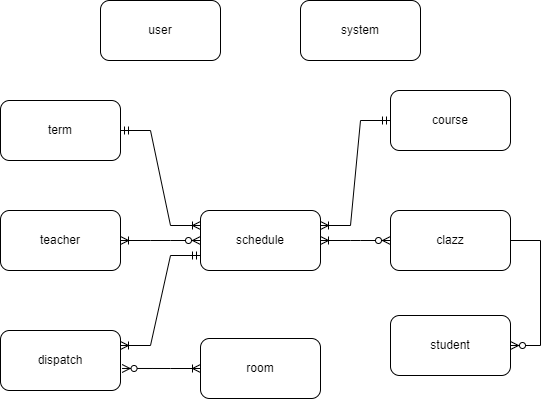

The diagram above was exported from draw.io. Its source (the exported page's mxGraphModel, read from the mxfile embedded in the PNG):
<mxGraphModel dx="1278" dy="649" grid="1" gridSize="10" guides="1" tooltips="1" connect="1" arrows="1" fold="1" page="1" pageScale="1" pageWidth="827" pageHeight="1169" math="0" shadow="0">
  <root>
    <mxCell id="0" />
    <mxCell id="1" parent="0" />
    <mxCell id="2AB8hQOutOzofuAwouG8-1" value="system" style="whiteSpace=wrap;html=1;rounded=1;" parent="1" vertex="1">
      <mxGeometry x="470" y="240" width="120" height="60" as="geometry" />
    </mxCell>
    <mxCell id="2AB8hQOutOzofuAwouG8-2" value="term" style="whiteSpace=wrap;html=1;rounded=1;" parent="1" vertex="1">
      <mxGeometry x="170" y="340" width="120" height="60" as="geometry" />
    </mxCell>
    <mxCell id="2AB8hQOutOzofuAwouG8-3" value="schedule" style="whiteSpace=wrap;html=1;rounded=1;" parent="1" vertex="1">
      <mxGeometry x="370" y="450" width="120" height="60" as="geometry" />
    </mxCell>
    <mxCell id="2AB8hQOutOzofuAwouG8-4" value="course" style="whiteSpace=wrap;html=1;rounded=1;" parent="1" vertex="1">
      <mxGeometry x="560" y="330" width="120" height="60" as="geometry" />
    </mxCell>
    <mxCell id="2AB8hQOutOzofuAwouG8-5" value="teacher" style="whiteSpace=wrap;html=1;rounded=1;" parent="1" vertex="1">
      <mxGeometry x="170" y="450" width="120" height="60" as="geometry" />
    </mxCell>
    <mxCell id="2AB8hQOutOzofuAwouG8-6" value="room" style="whiteSpace=wrap;html=1;rounded=1;" parent="1" vertex="1">
      <mxGeometry x="370" y="578" width="120" height="60" as="geometry" />
    </mxCell>
    <mxCell id="2AB8hQOutOzofuAwouG8-7" value="student" style="whiteSpace=wrap;html=1;rounded=1;" parent="1" vertex="1">
      <mxGeometry x="560" y="555" width="120" height="60" as="geometry" />
    </mxCell>
    <mxCell id="2AB8hQOutOzofuAwouG8-8" value="dispatch" style="whiteSpace=wrap;html=1;rounded=1;" parent="1" vertex="1">
      <mxGeometry x="170" y="570" width="120" height="60" as="geometry" />
    </mxCell>
    <mxCell id="2AB8hQOutOzofuAwouG8-9" value="clazz" style="whiteSpace=wrap;html=1;rounded=1;" parent="1" vertex="1">
      <mxGeometry x="560" y="450" width="120" height="60" as="geometry" />
    </mxCell>
    <mxCell id="2AB8hQOutOzofuAwouG8-16" value="" style="edgeStyle=entityRelationEdgeStyle;fontSize=12;html=1;endArrow=ERzeroToMany;endFill=1;rounded=0;entryX=1;entryY=0.5;entryDx=0;entryDy=0;" parent="1" source="2AB8hQOutOzofuAwouG8-9" target="2AB8hQOutOzofuAwouG8-7" edge="1">
      <mxGeometry width="100" height="100" relative="1" as="geometry">
        <mxPoint x="410" y="480" as="sourcePoint" />
        <mxPoint x="510" y="380" as="targetPoint" />
      </mxGeometry>
    </mxCell>
    <mxCell id="2AB8hQOutOzofuAwouG8-19" value="" style="edgeStyle=entityRelationEdgeStyle;fontSize=12;html=1;endArrow=ERoneToMany;startArrow=ERzeroToMany;rounded=0;entryX=1;entryY=0.5;entryDx=0;entryDy=0;exitX=0;exitY=0.5;exitDx=0;exitDy=0;" parent="1" source="2AB8hQOutOzofuAwouG8-3" target="2AB8hQOutOzofuAwouG8-5" edge="1">
      <mxGeometry width="100" height="100" relative="1" as="geometry">
        <mxPoint x="410" y="480" as="sourcePoint" />
        <mxPoint x="510" y="380" as="targetPoint" />
      </mxGeometry>
    </mxCell>
    <mxCell id="2AB8hQOutOzofuAwouG8-20" value="" style="edgeStyle=entityRelationEdgeStyle;fontSize=12;html=1;endArrow=ERoneToMany;startArrow=ERzeroToMany;rounded=0;entryX=1;entryY=0.5;entryDx=0;entryDy=0;exitX=0;exitY=0.5;exitDx=0;exitDy=0;" parent="1" source="2AB8hQOutOzofuAwouG8-9" target="2AB8hQOutOzofuAwouG8-3" edge="1">
      <mxGeometry width="100" height="100" relative="1" as="geometry">
        <mxPoint x="454" y="570" as="sourcePoint" />
        <mxPoint x="374" y="570" as="targetPoint" />
      </mxGeometry>
    </mxCell>
    <mxCell id="2AB8hQOutOzofuAwouG8-24" value="" style="edgeStyle=entityRelationEdgeStyle;fontSize=12;html=1;endArrow=ERoneToMany;startArrow=ERmandOne;rounded=0;exitX=0;exitY=0.5;exitDx=0;exitDy=0;entryX=1;entryY=0.25;entryDx=0;entryDy=0;" parent="1" source="2AB8hQOutOzofuAwouG8-4" target="2AB8hQOutOzofuAwouG8-3" edge="1">
      <mxGeometry width="100" height="100" relative="1" as="geometry">
        <mxPoint x="380" y="505" as="sourcePoint" />
        <mxPoint x="300" y="595" as="targetPoint" />
      </mxGeometry>
    </mxCell>
    <mxCell id="2AB8hQOutOzofuAwouG8-25" value="" style="edgeStyle=entityRelationEdgeStyle;fontSize=12;html=1;endArrow=ERoneToMany;startArrow=ERmandOne;rounded=0;exitX=1;exitY=0.5;exitDx=0;exitDy=0;entryX=0;entryY=0.25;entryDx=0;entryDy=0;" parent="1" source="2AB8hQOutOzofuAwouG8-2" target="2AB8hQOutOzofuAwouG8-3" edge="1">
      <mxGeometry width="100" height="100" relative="1" as="geometry">
        <mxPoint x="570" y="370" as="sourcePoint" />
        <mxPoint x="500" y="475" as="targetPoint" />
      </mxGeometry>
    </mxCell>
    <mxCell id="2AB8hQOutOzofuAwouG8-26" value="" style="edgeStyle=entityRelationEdgeStyle;fontSize=12;html=1;endArrow=ERoneToMany;startArrow=ERzeroToMany;rounded=0;entryX=0;entryY=0.5;entryDx=0;entryDy=0;exitX=1.013;exitY=0.633;exitDx=0;exitDy=0;exitPerimeter=0;" parent="1" source="2AB8hQOutOzofuAwouG8-8" target="2AB8hQOutOzofuAwouG8-6" edge="1">
      <mxGeometry width="100" height="100" relative="1" as="geometry">
        <mxPoint x="410" y="480" as="sourcePoint" />
        <mxPoint x="510" y="380" as="targetPoint" />
      </mxGeometry>
    </mxCell>
    <mxCell id="2AB8hQOutOzofuAwouG8-27" value="user" style="whiteSpace=wrap;html=1;rounded=1;" parent="1" vertex="1">
      <mxGeometry x="270" y="240" width="120" height="60" as="geometry" />
    </mxCell>
    <mxCell id="jHIjQs2CcjeAMW_RCLCP-1" value="" style="edgeStyle=entityRelationEdgeStyle;fontSize=12;html=1;endArrow=ERoneToMany;startArrow=ERmandOne;rounded=0;exitX=0;exitY=0.75;exitDx=0;exitDy=0;entryX=1;entryY=0.25;entryDx=0;entryDy=0;" parent="1" source="2AB8hQOutOzofuAwouG8-3" target="2AB8hQOutOzofuAwouG8-8" edge="1">
      <mxGeometry width="100" height="100" relative="1" as="geometry">
        <mxPoint x="570" y="370" as="sourcePoint" />
        <mxPoint x="500" y="475" as="targetPoint" />
      </mxGeometry>
    </mxCell>
  </root>
</mxGraphModel>